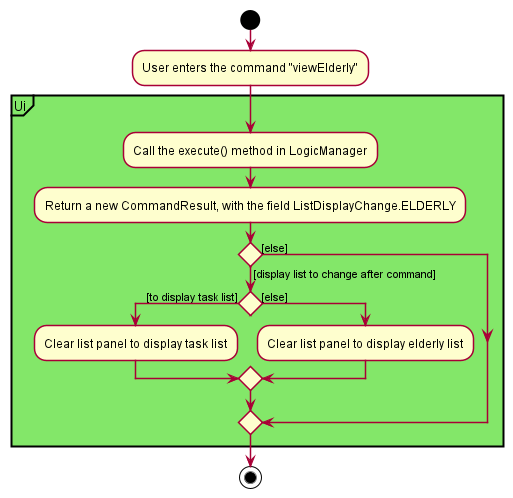

The diagram above was rendered by PlantUML. Its source (embedded in the PNG):
@startuml
!include style.puml

start
:User enters the command "viewElderly";

partition Ui UI_COLOR_T1 {
:Call the execute() method in LogicManager;
:Return a new CommandResult, with the field ListDisplayChange.ELDERLY;
if () then ([display list to change after command])
    if () then ([to display task list])
        :Clear list panel to display task list;
    else ([else])
        :Clear list panel to display elderly list;

    endif
else ([else])
endif
}

stop
@enduml